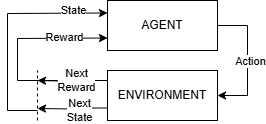

The diagram above was exported from draw.io. Its source (the exported page's mxGraphModel, read from the mxfile embedded in the PNG):
<mxGraphModel dx="983" dy="383" grid="1" gridSize="10" guides="1" tooltips="1" connect="1" arrows="1" fold="1" page="1" pageScale="1" pageWidth="827" pageHeight="1169" math="0" shadow="0">
  <root>
    <mxCell id="0" />
    <mxCell id="1" parent="0" />
    <mxCell id="2lwPgt7WszqusJgsxCH6-3" style="edgeStyle=orthogonalEdgeStyle;rounded=0;orthogonalLoop=1;jettySize=auto;html=1;exitX=1;exitY=0.5;exitDx=0;exitDy=0;entryX=1;entryY=0.5;entryDx=0;entryDy=0;" edge="1" parent="1" source="2lwPgt7WszqusJgsxCH6-1" target="2lwPgt7WszqusJgsxCH6-2">
      <mxGeometry relative="1" as="geometry">
        <Array as="points">
          <mxPoint x="470" y="115" />
          <mxPoint x="470" y="185" />
        </Array>
      </mxGeometry>
    </mxCell>
    <mxCell id="2lwPgt7WszqusJgsxCH6-4" value="Action" style="edgeLabel;html=1;align=center;verticalAlign=middle;resizable=0;points=[];" vertex="1" connectable="0" parent="2lwPgt7WszqusJgsxCH6-3">
      <mxGeometry x="0.0068" y="2" relative="1" as="geometry">
        <mxPoint as="offset" />
      </mxGeometry>
    </mxCell>
    <mxCell id="2lwPgt7WszqusJgsxCH6-1" value="AGENT" style="rounded=0;whiteSpace=wrap;html=1;" vertex="1" parent="1">
      <mxGeometry x="330" y="90" width="110" height="50" as="geometry" />
    </mxCell>
    <mxCell id="2lwPgt7WszqusJgsxCH6-11" style="edgeStyle=orthogonalEdgeStyle;rounded=0;orthogonalLoop=1;jettySize=auto;html=1;exitX=0;exitY=0.25;exitDx=0;exitDy=0;" edge="1" parent="1" source="2lwPgt7WszqusJgsxCH6-2">
      <mxGeometry relative="1" as="geometry">
        <mxPoint x="260" y="170" as="targetPoint" />
        <Array as="points">
          <mxPoint x="330" y="170" />
          <mxPoint x="306" y="170" />
          <mxPoint x="306" y="171" />
        </Array>
      </mxGeometry>
    </mxCell>
    <mxCell id="2lwPgt7WszqusJgsxCH6-13" value="Next&lt;div&gt;Reward&lt;/div&gt;" style="edgeLabel;html=1;align=center;verticalAlign=middle;resizable=0;points=[];" vertex="1" connectable="0" parent="2lwPgt7WszqusJgsxCH6-11">
      <mxGeometry x="-0.0097" y="-1" relative="1" as="geometry">
        <mxPoint x="1" as="offset" />
      </mxGeometry>
    </mxCell>
    <mxCell id="2lwPgt7WszqusJgsxCH6-14" style="edgeStyle=orthogonalEdgeStyle;rounded=0;orthogonalLoop=1;jettySize=auto;html=1;exitX=0;exitY=0.75;exitDx=0;exitDy=0;" edge="1" parent="1" source="2lwPgt7WszqusJgsxCH6-2">
      <mxGeometry relative="1" as="geometry">
        <mxPoint x="260" y="198" as="targetPoint" />
      </mxGeometry>
    </mxCell>
    <mxCell id="2lwPgt7WszqusJgsxCH6-15" value="Next&lt;div&gt;State&lt;/div&gt;" style="edgeLabel;html=1;align=center;verticalAlign=middle;resizable=0;points=[];" vertex="1" connectable="0" parent="2lwPgt7WszqusJgsxCH6-14">
      <mxGeometry x="-0.1696" y="2" relative="1" as="geometry">
        <mxPoint as="offset" />
      </mxGeometry>
    </mxCell>
    <mxCell id="2lwPgt7WszqusJgsxCH6-2" value="ENVIRONMENT" style="rounded=0;whiteSpace=wrap;html=1;" vertex="1" parent="1">
      <mxGeometry x="330" y="160" width="110" height="50" as="geometry" />
    </mxCell>
    <mxCell id="2lwPgt7WszqusJgsxCH6-9" value="" style="endArrow=none;dashed=1;html=1;rounded=0;" edge="1" parent="1">
      <mxGeometry width="50" height="50" relative="1" as="geometry">
        <mxPoint x="260" y="210" as="sourcePoint" />
        <mxPoint x="260" y="160" as="targetPoint" />
      </mxGeometry>
    </mxCell>
    <mxCell id="2lwPgt7WszqusJgsxCH6-12" value="" style="endArrow=classic;html=1;rounded=0;entryX=0;entryY=0.75;entryDx=0;entryDy=0;" edge="1" parent="1" target="2lwPgt7WszqusJgsxCH6-1">
      <mxGeometry width="50" height="50" relative="1" as="geometry">
        <mxPoint x="280" y="170" as="sourcePoint" />
        <mxPoint x="280" y="120" as="targetPoint" />
        <Array as="points">
          <mxPoint x="240" y="170" />
          <mxPoint x="240" y="128" />
        </Array>
      </mxGeometry>
    </mxCell>
    <mxCell id="2lwPgt7WszqusJgsxCH6-17" value="Reward" style="edgeLabel;html=1;align=center;verticalAlign=middle;resizable=0;points=[];" vertex="1" connectable="0" parent="2lwPgt7WszqusJgsxCH6-12">
      <mxGeometry x="0.4945" y="1" relative="1" as="geometry">
        <mxPoint as="offset" />
      </mxGeometry>
    </mxCell>
    <mxCell id="2lwPgt7WszqusJgsxCH6-16" value="" style="endArrow=classic;html=1;rounded=0;entryX=0;entryY=0.25;entryDx=0;entryDy=0;" edge="1" parent="1" target="2lwPgt7WszqusJgsxCH6-1">
      <mxGeometry width="50" height="50" relative="1" as="geometry">
        <mxPoint x="260" y="200" as="sourcePoint" />
        <mxPoint x="150" y="160" as="targetPoint" />
        <Array as="points">
          <mxPoint x="230" y="200" />
          <mxPoint x="230" y="103" />
        </Array>
      </mxGeometry>
    </mxCell>
    <mxCell id="2lwPgt7WszqusJgsxCH6-18" value="State" style="edgeLabel;html=1;align=center;verticalAlign=middle;resizable=0;points=[];" vertex="1" connectable="0" parent="2lwPgt7WszqusJgsxCH6-16">
      <mxGeometry x="0.6964" y="3" relative="1" as="geometry">
        <mxPoint as="offset" />
      </mxGeometry>
    </mxCell>
  </root>
</mxGraphModel>